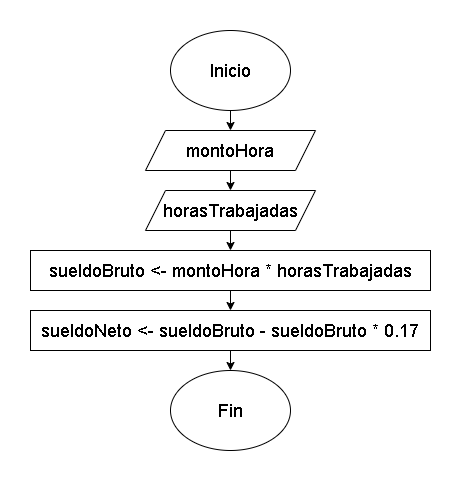

The diagram above was exported from draw.io. Its source (the exported page's mxGraphModel, read from the mxfile embedded in the PNG):
<mxGraphModel dx="1423" dy="619" grid="1" gridSize="10" guides="1" tooltips="1" connect="1" arrows="1" fold="1" page="1" pageScale="1" pageWidth="827" pageHeight="1169" math="0" shadow="0">
  <root>
    <mxCell id="0" />
    <mxCell id="1" parent="0" />
    <mxCell id="709a-6cEp1oZ1tT6Q7_w-9" style="edgeStyle=orthogonalEdgeStyle;rounded=0;orthogonalLoop=1;jettySize=auto;html=1;exitX=0.5;exitY=1;exitDx=0;exitDy=0;entryX=0.5;entryY=0;entryDx=0;entryDy=0;" edge="1" parent="1" source="709a-6cEp1oZ1tT6Q7_w-1" target="709a-6cEp1oZ1tT6Q7_w-3">
      <mxGeometry relative="1" as="geometry" />
    </mxCell>
    <mxCell id="709a-6cEp1oZ1tT6Q7_w-1" value="&lt;font style=&quot;font-size: 18px;&quot;&gt;Inicio&lt;/font&gt;" style="ellipse;whiteSpace=wrap;html=1;" vertex="1" parent="1">
      <mxGeometry x="180" y="40" width="120" height="80" as="geometry" />
    </mxCell>
    <mxCell id="709a-6cEp1oZ1tT6Q7_w-2" value="&lt;font style=&quot;font-size: 18px;&quot;&gt;Fin&lt;/font&gt;" style="ellipse;whiteSpace=wrap;html=1;" vertex="1" parent="1">
      <mxGeometry x="180" y="380" width="120" height="80" as="geometry" />
    </mxCell>
    <mxCell id="709a-6cEp1oZ1tT6Q7_w-10" style="edgeStyle=orthogonalEdgeStyle;rounded=0;orthogonalLoop=1;jettySize=auto;html=1;exitX=0.5;exitY=1;exitDx=0;exitDy=0;entryX=0.5;entryY=0;entryDx=0;entryDy=0;" edge="1" parent="1" source="709a-6cEp1oZ1tT6Q7_w-3" target="709a-6cEp1oZ1tT6Q7_w-5">
      <mxGeometry relative="1" as="geometry" />
    </mxCell>
    <mxCell id="709a-6cEp1oZ1tT6Q7_w-3" value="&lt;font style=&quot;font-size: 18px;&quot;&gt;montoHora&lt;/font&gt;" style="shape=parallelogram;perimeter=parallelogramPerimeter;whiteSpace=wrap;html=1;fixedSize=1;" vertex="1" parent="1">
      <mxGeometry x="155" y="140" width="170" height="40" as="geometry" />
    </mxCell>
    <mxCell id="709a-6cEp1oZ1tT6Q7_w-11" style="edgeStyle=orthogonalEdgeStyle;rounded=0;orthogonalLoop=1;jettySize=auto;html=1;exitX=0.5;exitY=1;exitDx=0;exitDy=0;entryX=0.5;entryY=0;entryDx=0;entryDy=0;" edge="1" parent="1" source="709a-6cEp1oZ1tT6Q7_w-5" target="709a-6cEp1oZ1tT6Q7_w-7">
      <mxGeometry relative="1" as="geometry" />
    </mxCell>
    <mxCell id="709a-6cEp1oZ1tT6Q7_w-5" value="&lt;font style=&quot;font-size: 18px;&quot;&gt;horasTrabajadas&lt;/font&gt;" style="shape=parallelogram;perimeter=parallelogramPerimeter;whiteSpace=wrap;html=1;fixedSize=1;" vertex="1" parent="1">
      <mxGeometry x="155" y="200" width="170" height="40" as="geometry" />
    </mxCell>
    <mxCell id="709a-6cEp1oZ1tT6Q7_w-12" style="edgeStyle=orthogonalEdgeStyle;rounded=0;orthogonalLoop=1;jettySize=auto;html=1;exitX=0.5;exitY=1;exitDx=0;exitDy=0;entryX=0.5;entryY=0;entryDx=0;entryDy=0;" edge="1" parent="1" source="709a-6cEp1oZ1tT6Q7_w-7" target="709a-6cEp1oZ1tT6Q7_w-8">
      <mxGeometry relative="1" as="geometry" />
    </mxCell>
    <mxCell id="709a-6cEp1oZ1tT6Q7_w-7" value="&lt;font style=&quot;font-size: 18px;&quot;&gt;sueldoBruto &amp;lt;- montoHora * horasTrabajadas&lt;/font&gt;" style="rounded=0;whiteSpace=wrap;html=1;" vertex="1" parent="1">
      <mxGeometry x="40" y="260" width="400" height="40" as="geometry" />
    </mxCell>
    <mxCell id="709a-6cEp1oZ1tT6Q7_w-13" style="edgeStyle=orthogonalEdgeStyle;rounded=0;orthogonalLoop=1;jettySize=auto;html=1;exitX=0.5;exitY=1;exitDx=0;exitDy=0;entryX=0.5;entryY=0;entryDx=0;entryDy=0;" edge="1" parent="1" source="709a-6cEp1oZ1tT6Q7_w-8" target="709a-6cEp1oZ1tT6Q7_w-2">
      <mxGeometry relative="1" as="geometry" />
    </mxCell>
    <mxCell id="709a-6cEp1oZ1tT6Q7_w-8" value="&lt;font style=&quot;font-size: 18px;&quot;&gt;sueldoNeto &amp;lt;- sueldoBruto - sueldoBruto * 0.17&lt;/font&gt;" style="rounded=0;whiteSpace=wrap;html=1;" vertex="1" parent="1">
      <mxGeometry x="40" y="320" width="400" height="40" as="geometry" />
    </mxCell>
  </root>
</mxGraphModel>